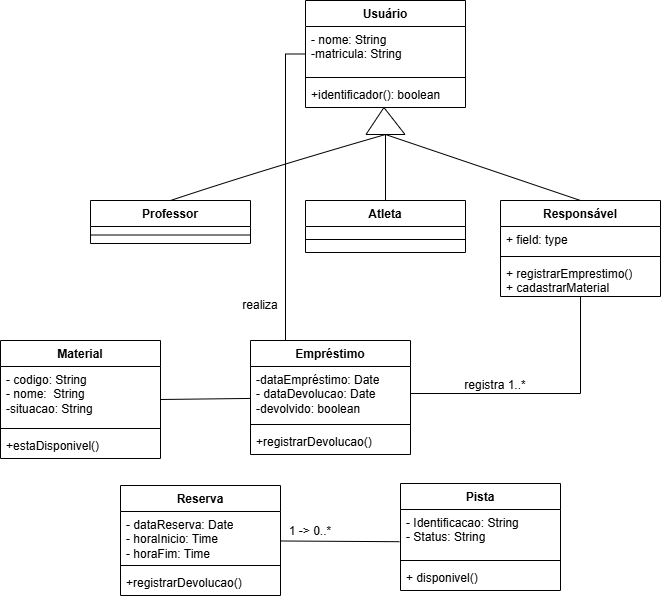

The diagram above was exported from draw.io. Its source (the exported page's mxGraphModel, read from the mxfile embedded in the PNG):
<mxGraphModel dx="1030" dy="1727" grid="1" gridSize="10" guides="1" tooltips="1" connect="1" arrows="1" fold="1" page="1" pageScale="1" pageWidth="827" pageHeight="1169" math="0" shadow="0">
  <root>
    <mxCell id="0" />
    <mxCell id="1" parent="0" />
    <mxCell id="NoY1E44sGtl4L2jMa8cG-45" edge="1" parent="1" source="NoY1E44sGtl4L2jMa8cG-1" style="edgeStyle=none;curved=1;rounded=0;curveGeometry=1;orthogonalLoop=1;jettySize=auto;html=1;entryX=1;entryY=0.5;entryDx=0;entryDy=0;fontSize=12;defaultLabelBackgroundColor=page;startSize=8;endSize=8;endArrow=none;endFill=0;" target="NoY1E44sGtl4L2jMa8cG-13">
      <mxGeometry relative="1" as="geometry" />
    </mxCell>
    <mxCell id="NoY1E44sGtl4L2jMa8cG-1" parent="1" style="swimlane;fontStyle=1;align=center;verticalAlign=top;childLayout=stackLayout;horizontal=1;startSize=26;horizontalStack=0;resizeParent=1;resizeParentMax=0;resizeLast=0;collapsible=1;marginBottom=0;whiteSpace=wrap;html=1;" value="Empréstimo" vertex="1">
      <mxGeometry height="114" width="160" x="290" y="330" as="geometry" />
    </mxCell>
    <mxCell id="NoY1E44sGtl4L2jMa8cG-2" parent="NoY1E44sGtl4L2jMa8cG-1" style="text;strokeColor=none;fillColor=none;align=left;verticalAlign=top;spacingLeft=4;spacingRight=4;overflow=hidden;rotatable=0;points=[[0,0.5],[1,0.5]];portConstraint=eastwest;whiteSpace=wrap;html=1;" value="-dataEmpréstimo: Date&lt;div&gt;- dataDevolucao: Date&lt;/div&gt;&lt;div&gt;-devolvido: boolean&lt;/div&gt;" vertex="1">
      <mxGeometry height="54" width="160" y="26" as="geometry" />
    </mxCell>
    <mxCell id="NoY1E44sGtl4L2jMa8cG-3" parent="NoY1E44sGtl4L2jMa8cG-1" style="line;strokeWidth=1;fillColor=none;align=left;verticalAlign=middle;spacingTop=-1;spacingLeft=3;spacingRight=3;rotatable=0;labelPosition=right;points=[];portConstraint=eastwest;strokeColor=inherit;labelPerimeter=1;" value="" vertex="1">
      <mxGeometry height="8" width="160" y="80" as="geometry" />
    </mxCell>
    <mxCell id="NoY1E44sGtl4L2jMa8cG-4" parent="NoY1E44sGtl4L2jMa8cG-1" style="text;strokeColor=none;fillColor=none;align=left;verticalAlign=top;spacingLeft=4;spacingRight=4;overflow=hidden;rotatable=0;points=[[0,0.5],[1,0.5]];portConstraint=eastwest;whiteSpace=wrap;html=1;" value="+registrarDevolucao()" vertex="1">
      <mxGeometry height="26" width="160" y="88" as="geometry" />
    </mxCell>
    <mxCell id="NoY1E44sGtl4L2jMa8cG-46" edge="1" parent="1" source="NoY1E44sGtl4L2jMa8cG-5" style="edgeStyle=orthogonalEdgeStyle;rounded=0;orthogonalLoop=1;jettySize=auto;html=1;exitX=0;exitY=0.5;exitDx=0;exitDy=0;entryX=0.25;entryY=0;entryDx=0;entryDy=0;fontSize=12;defaultLabelBackgroundColor=page;startSize=8;endSize=8;endArrow=none;endFill=0;" target="NoY1E44sGtl4L2jMa8cG-1">
      <mxGeometry relative="1" x="-0.0048" as="geometry">
        <Array as="points">
          <mxPoint x="325" y="43.5" />
          <mxPoint x="325" y="330" />
        </Array>
      </mxGeometry>
    </mxCell>
    <mxCell id="NoY1E44sGtl4L2jMa8cG-5" parent="1" style="swimlane;fontStyle=1;align=center;verticalAlign=top;childLayout=stackLayout;horizontal=1;startSize=26;horizontalStack=0;resizeParent=1;resizeParentMax=0;resizeLast=0;collapsible=1;marginBottom=0;whiteSpace=wrap;html=1;" value="Usuário" vertex="1">
      <mxGeometry height="107" width="160" x="345" y="-10" as="geometry" />
    </mxCell>
    <mxCell id="NoY1E44sGtl4L2jMa8cG-6" parent="NoY1E44sGtl4L2jMa8cG-5" style="text;strokeColor=none;fillColor=none;align=left;verticalAlign=top;spacingLeft=4;spacingRight=4;overflow=hidden;rotatable=0;points=[[0,0.5],[1,0.5]];portConstraint=eastwest;whiteSpace=wrap;html=1;" value="- nome: String&lt;div&gt;-matricula: String&lt;/div&gt;" vertex="1">
      <mxGeometry height="47" width="160" y="26" as="geometry" />
    </mxCell>
    <mxCell id="NoY1E44sGtl4L2jMa8cG-7" parent="NoY1E44sGtl4L2jMa8cG-5" style="line;strokeWidth=1;fillColor=none;align=left;verticalAlign=middle;spacingTop=-1;spacingLeft=3;spacingRight=3;rotatable=0;labelPosition=right;points=[];portConstraint=eastwest;strokeColor=inherit;labelPerimeter=1;" value="" vertex="1">
      <mxGeometry height="8" width="160" y="73" as="geometry" />
    </mxCell>
    <mxCell id="NoY1E44sGtl4L2jMa8cG-8" parent="NoY1E44sGtl4L2jMa8cG-5" style="text;strokeColor=none;fillColor=none;align=left;verticalAlign=top;spacingLeft=4;spacingRight=4;overflow=hidden;rotatable=0;points=[[0,0.5],[1,0.5]];portConstraint=eastwest;whiteSpace=wrap;html=1;" value="+identificador(): boolean" vertex="1">
      <mxGeometry height="26" width="160" y="81" as="geometry" />
    </mxCell>
    <mxCell id="NoY1E44sGtl4L2jMa8cG-13" parent="1" style="swimlane;fontStyle=1;align=center;verticalAlign=top;childLayout=stackLayout;horizontal=1;startSize=26;horizontalStack=0;resizeParent=1;resizeParentMax=0;resizeLast=0;collapsible=1;marginBottom=0;whiteSpace=wrap;html=1;" value="Material" vertex="1">
      <mxGeometry height="118" width="160" x="40" y="330" as="geometry" />
    </mxCell>
    <mxCell id="NoY1E44sGtl4L2jMa8cG-14" parent="NoY1E44sGtl4L2jMa8cG-13" style="text;strokeColor=none;fillColor=none;align=left;verticalAlign=top;spacingLeft=4;spacingRight=4;overflow=hidden;rotatable=0;points=[[0,0.5],[1,0.5]];portConstraint=eastwest;whiteSpace=wrap;html=1;" value="- codigo: String&lt;div&gt;- nome:&amp;nbsp; String&lt;/div&gt;&lt;div&gt;-situacao: String&lt;/div&gt;" vertex="1">
      <mxGeometry height="58" width="160" y="26" as="geometry" />
    </mxCell>
    <mxCell id="NoY1E44sGtl4L2jMa8cG-15" parent="NoY1E44sGtl4L2jMa8cG-13" style="line;strokeWidth=1;fillColor=none;align=left;verticalAlign=middle;spacingTop=-1;spacingLeft=3;spacingRight=3;rotatable=0;labelPosition=right;points=[];portConstraint=eastwest;strokeColor=inherit;labelPerimeter=1;" value="" vertex="1">
      <mxGeometry height="8" width="160" y="84" as="geometry" />
    </mxCell>
    <mxCell id="NoY1E44sGtl4L2jMa8cG-16" parent="NoY1E44sGtl4L2jMa8cG-13" style="text;strokeColor=none;fillColor=none;align=left;verticalAlign=top;spacingLeft=4;spacingRight=4;overflow=hidden;rotatable=0;points=[[0,0.5],[1,0.5]];portConstraint=eastwest;whiteSpace=wrap;html=1;" value="+estaDisponivel()" vertex="1">
      <mxGeometry height="26" width="160" y="92" as="geometry" />
    </mxCell>
    <mxCell id="NoY1E44sGtl4L2jMa8cG-17" parent="1" style="swimlane;fontStyle=1;align=center;verticalAlign=top;childLayout=stackLayout;horizontal=1;startSize=26;horizontalStack=0;resizeParent=1;resizeParentMax=0;resizeLast=0;collapsible=1;marginBottom=0;whiteSpace=wrap;html=1;" value="Reserva" vertex="1">
      <mxGeometry height="110" width="160" x="160" y="475" as="geometry" />
    </mxCell>
    <mxCell id="NoY1E44sGtl4L2jMa8cG-18" parent="NoY1E44sGtl4L2jMa8cG-17" style="text;strokeColor=none;fillColor=none;align=left;verticalAlign=top;spacingLeft=4;spacingRight=4;overflow=hidden;rotatable=0;points=[[0,0.5],[1,0.5]];portConstraint=eastwest;whiteSpace=wrap;html=1;" value="- dataReserva: Date&lt;div&gt;- horaInicio: Time&lt;/div&gt;&lt;div&gt;- horaFim: Time&lt;/div&gt;" vertex="1">
      <mxGeometry height="50" width="160" y="26" as="geometry" />
    </mxCell>
    <mxCell id="NoY1E44sGtl4L2jMa8cG-19" parent="NoY1E44sGtl4L2jMa8cG-17" style="line;strokeWidth=1;fillColor=none;align=left;verticalAlign=middle;spacingTop=-1;spacingLeft=3;spacingRight=3;rotatable=0;labelPosition=right;points=[];portConstraint=eastwest;strokeColor=inherit;labelPerimeter=1;" value="" vertex="1">
      <mxGeometry height="8" width="160" y="76" as="geometry" />
    </mxCell>
    <mxCell id="NoY1E44sGtl4L2jMa8cG-20" parent="NoY1E44sGtl4L2jMa8cG-17" style="text;strokeColor=none;fillColor=none;align=left;verticalAlign=top;spacingLeft=4;spacingRight=4;overflow=hidden;rotatable=0;points=[[0,0.5],[1,0.5]];portConstraint=eastwest;whiteSpace=wrap;html=1;" value="+registrarDevolucao()" vertex="1">
      <mxGeometry height="26" width="160" y="84" as="geometry" />
    </mxCell>
    <mxCell id="NoY1E44sGtl4L2jMa8cG-21" parent="1" style="swimlane;fontStyle=1;align=center;verticalAlign=top;childLayout=stackLayout;horizontal=1;startSize=26;horizontalStack=0;resizeParent=1;resizeParentMax=0;resizeLast=0;collapsible=1;marginBottom=0;whiteSpace=wrap;html=1;" value="Pista" vertex="1">
      <mxGeometry height="107" width="160" x="440" y="473" as="geometry" />
    </mxCell>
    <mxCell id="NoY1E44sGtl4L2jMa8cG-22" parent="NoY1E44sGtl4L2jMa8cG-21" style="text;strokeColor=none;fillColor=none;align=left;verticalAlign=top;spacingLeft=4;spacingRight=4;overflow=hidden;rotatable=0;points=[[0,0.5],[1,0.5]];portConstraint=eastwest;whiteSpace=wrap;html=1;" value="- Identificacao: String&lt;div&gt;- Status: String&lt;/div&gt;" vertex="1">
      <mxGeometry height="47" width="160" y="26" as="geometry" />
    </mxCell>
    <mxCell id="NoY1E44sGtl4L2jMa8cG-23" parent="NoY1E44sGtl4L2jMa8cG-21" style="line;strokeWidth=1;fillColor=none;align=left;verticalAlign=middle;spacingTop=-1;spacingLeft=3;spacingRight=3;rotatable=0;labelPosition=right;points=[];portConstraint=eastwest;strokeColor=inherit;labelPerimeter=1;" value="" vertex="1">
      <mxGeometry height="8" width="160" y="73" as="geometry" />
    </mxCell>
    <mxCell id="NoY1E44sGtl4L2jMa8cG-24" parent="NoY1E44sGtl4L2jMa8cG-21" style="text;strokeColor=none;fillColor=none;align=left;verticalAlign=top;spacingLeft=4;spacingRight=4;overflow=hidden;rotatable=0;points=[[0,0.5],[1,0.5]];portConstraint=eastwest;whiteSpace=wrap;html=1;" value="+ disponivel()" vertex="1">
      <mxGeometry height="26" width="160" y="81" as="geometry" />
    </mxCell>
    <mxCell id="NoY1E44sGtl4L2jMa8cG-47" edge="1" parent="1" source="NoY1E44sGtl4L2jMa8cG-25" style="edgeStyle=orthogonalEdgeStyle;rounded=0;orthogonalLoop=1;jettySize=auto;html=1;entryX=1;entryY=0.5;entryDx=0;entryDy=0;fontSize=12;defaultLabelBackgroundColor=page;startSize=8;endSize=8;endArrow=none;endFill=0;" target="NoY1E44sGtl4L2jMa8cG-2">
      <mxGeometry relative="1" as="geometry" />
    </mxCell>
    <mxCell id="NoY1E44sGtl4L2jMa8cG-25" parent="1" style="swimlane;fontStyle=1;align=center;verticalAlign=top;childLayout=stackLayout;horizontal=1;startSize=26;horizontalStack=0;resizeParent=1;resizeParentMax=0;resizeLast=0;collapsible=1;marginBottom=0;whiteSpace=wrap;html=1;" value="Responsável" vertex="1">
      <mxGeometry height="96" width="160" x="540" y="190" as="geometry" />
    </mxCell>
    <mxCell id="NoY1E44sGtl4L2jMa8cG-26" parent="NoY1E44sGtl4L2jMa8cG-25" style="text;strokeColor=none;fillColor=none;align=left;verticalAlign=top;spacingLeft=4;spacingRight=4;overflow=hidden;rotatable=0;points=[[0,0.5],[1,0.5]];portConstraint=eastwest;whiteSpace=wrap;html=1;" value="+ field: type" vertex="1">
      <mxGeometry height="26" width="160" y="26" as="geometry" />
    </mxCell>
    <mxCell id="NoY1E44sGtl4L2jMa8cG-27" parent="NoY1E44sGtl4L2jMa8cG-25" style="line;strokeWidth=1;fillColor=none;align=left;verticalAlign=middle;spacingTop=-1;spacingLeft=3;spacingRight=3;rotatable=0;labelPosition=right;points=[];portConstraint=eastwest;strokeColor=inherit;labelPerimeter=1;" value="" vertex="1">
      <mxGeometry height="8" width="160" y="52" as="geometry" />
    </mxCell>
    <mxCell id="NoY1E44sGtl4L2jMa8cG-28" parent="NoY1E44sGtl4L2jMa8cG-25" style="text;strokeColor=none;fillColor=none;align=left;verticalAlign=top;spacingLeft=4;spacingRight=4;overflow=hidden;rotatable=0;points=[[0,0.5],[1,0.5]];portConstraint=eastwest;whiteSpace=wrap;html=1;" value="+ registrarEmprestimo()&lt;div&gt;+ cadastrarMaterial&lt;/div&gt;" vertex="1">
      <mxGeometry height="36" width="160" y="60" as="geometry" />
    </mxCell>
    <mxCell id="NoY1E44sGtl4L2jMa8cG-29" parent="1" style="swimlane;fontStyle=1;align=center;verticalAlign=top;childLayout=stackLayout;horizontal=1;startSize=26;horizontalStack=0;resizeParent=1;resizeParentMax=0;resizeLast=0;collapsible=1;marginBottom=0;whiteSpace=wrap;html=1;" value="Atleta" vertex="1">
      <mxGeometry height="52" width="160" x="345" y="190" as="geometry" />
    </mxCell>
    <mxCell id="NoY1E44sGtl4L2jMa8cG-31" parent="NoY1E44sGtl4L2jMa8cG-29" style="line;strokeWidth=1;fillColor=none;align=left;verticalAlign=middle;spacingTop=-1;spacingLeft=3;spacingRight=3;rotatable=0;labelPosition=right;points=[];portConstraint=eastwest;strokeColor=inherit;labelPerimeter=1;" value="" vertex="1">
      <mxGeometry height="26" width="160" y="26" as="geometry" />
    </mxCell>
    <mxCell id="NoY1E44sGtl4L2jMa8cG-33" parent="1" style="swimlane;fontStyle=1;align=center;verticalAlign=top;childLayout=stackLayout;horizontal=1;startSize=26;horizontalStack=0;resizeParent=1;resizeParentMax=0;resizeLast=0;collapsible=1;marginBottom=0;whiteSpace=wrap;html=1;" value="Professor" vertex="1">
      <mxGeometry height="43" width="160" x="130" y="190" as="geometry" />
    </mxCell>
    <mxCell id="NoY1E44sGtl4L2jMa8cG-35" parent="NoY1E44sGtl4L2jMa8cG-33" style="line;strokeWidth=1;fillColor=none;align=left;verticalAlign=middle;spacingTop=-1;spacingLeft=3;spacingRight=3;rotatable=0;labelPosition=right;points=[];portConstraint=eastwest;strokeColor=inherit;labelPerimeter=1;" value="" vertex="1">
      <mxGeometry height="17" width="160" y="26" as="geometry" />
    </mxCell>
    <mxCell id="NoY1E44sGtl4L2jMa8cG-41" parent="1" style="verticalLabelPosition=bottom;verticalAlign=top;html=1;shape=mxgraph.basic.acute_triangle;dx=0.46;labelPerimeter=1;" value="" vertex="1">
      <mxGeometry height="27" width="39" x="405.5" y="97" as="geometry" />
    </mxCell>
    <mxCell id="NoY1E44sGtl4L2jMa8cG-42" edge="1" parent="1" source="NoY1E44sGtl4L2jMa8cG-33" style="edgeStyle=none;curved=1;rounded=0;curveGeometry=1;orthogonalLoop=1;jettySize=auto;html=1;entryX=0.5;entryY=1;entryDx=0;entryDy=0;entryPerimeter=0;fontSize=12;defaultLabelBackgroundColor=page;startSize=8;endSize=8;endArrow=none;endFill=0;exitX=0.5;exitY=0;exitDx=0;exitDy=0;" target="NoY1E44sGtl4L2jMa8cG-41">
      <mxGeometry relative="1" as="geometry">
        <Array as="points">
          <mxPoint x="300" y="160" />
        </Array>
      </mxGeometry>
    </mxCell>
    <mxCell id="NoY1E44sGtl4L2jMa8cG-43" edge="1" parent="1" source="NoY1E44sGtl4L2jMa8cG-29" style="edgeStyle=none;curved=1;rounded=0;curveGeometry=1;orthogonalLoop=1;jettySize=auto;html=1;entryX=0.5;entryY=1;entryDx=0;entryDy=0;entryPerimeter=0;fontSize=12;defaultLabelBackgroundColor=page;startSize=8;endSize=8;endArrow=none;endFill=0;" target="NoY1E44sGtl4L2jMa8cG-41">
      <mxGeometry relative="1" as="geometry" />
    </mxCell>
    <mxCell id="NoY1E44sGtl4L2jMa8cG-44" edge="1" parent="1" source="NoY1E44sGtl4L2jMa8cG-25" style="edgeStyle=none;curved=1;rounded=0;curveGeometry=1;orthogonalLoop=1;jettySize=auto;html=1;entryX=0.5;entryY=1;entryDx=0;entryDy=0;entryPerimeter=0;fontSize=12;defaultLabelBackgroundColor=page;startSize=8;endSize=8;endArrow=none;endFill=0;exitX=0.5;exitY=0;exitDx=0;exitDy=0;" target="NoY1E44sGtl4L2jMa8cG-41">
      <mxGeometry relative="1" as="geometry" />
    </mxCell>
    <mxCell id="NoY1E44sGtl4L2jMa8cG-48" edge="1" parent="1" source="NoY1E44sGtl4L2jMa8cG-17" style="edgeStyle=none;curved=1;rounded=0;curveGeometry=1;orthogonalLoop=1;jettySize=auto;html=1;entryX=-0.007;entryY=0.685;entryDx=0;entryDy=0;entryPerimeter=0;fontSize=12;defaultLabelBackgroundColor=page;startSize=8;endSize=8;endArrow=none;endFill=0;" target="NoY1E44sGtl4L2jMa8cG-22">
      <mxGeometry relative="1" as="geometry" />
    </mxCell>
    <mxCell id="NoY1E44sGtl4L2jMa8cG-49" parent="1" style="text;html=1;whiteSpace=wrap;strokeColor=none;fillColor=none;align=center;verticalAlign=middle;rounded=0;fontSize=12;" value="1 -&amp;gt; 0..*" vertex="1">
      <mxGeometry width="80" x="310" y="520" as="geometry" />
    </mxCell>
    <mxCell id="NoY1E44sGtl4L2jMa8cG-50" parent="1" style="text;html=1;whiteSpace=wrap;strokeColor=none;fillColor=none;align=center;verticalAlign=middle;rounded=0;fontSize=12;" value="registra 1..*" vertex="1">
      <mxGeometry height="30" width="90" x="490" y="360" as="geometry" />
    </mxCell>
    <mxCell id="NoY1E44sGtl4L2jMa8cG-51" parent="1" style="text;html=1;whiteSpace=wrap;strokeColor=none;fillColor=none;align=center;verticalAlign=middle;rounded=0;fontSize=12;" value="realiza" vertex="1">
      <mxGeometry height="30" width="60" x="270" y="280" as="geometry" />
    </mxCell>
  </root>
</mxGraphModel>